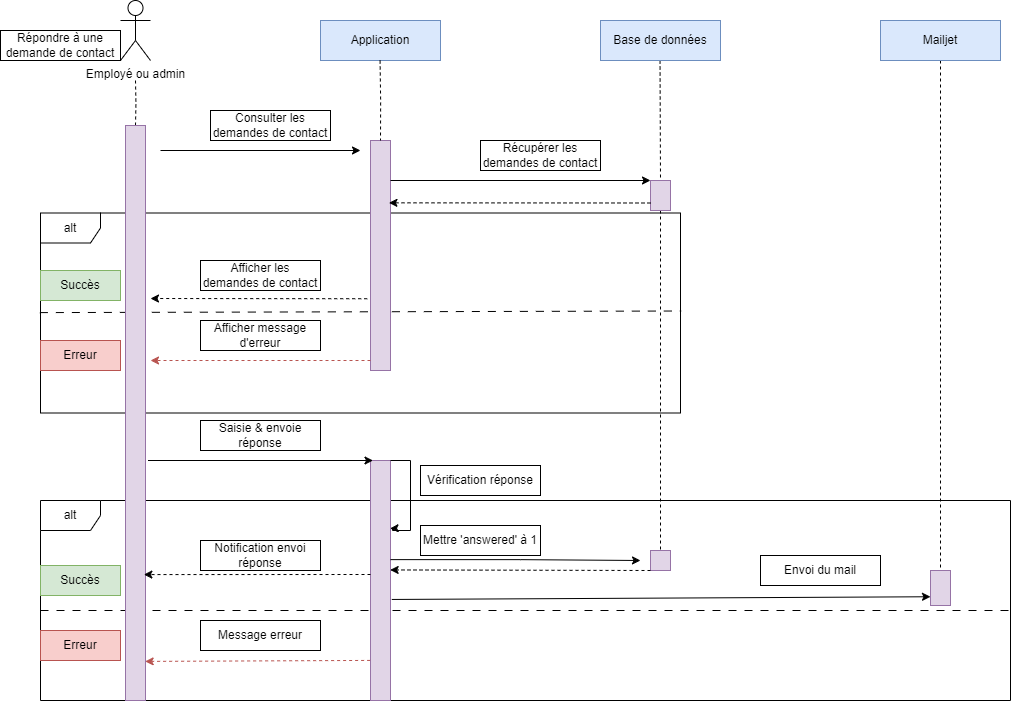

The diagram above was exported from draw.io. Its source (the exported page's mxGraphModel, read from the mxfile embedded in the PNG):
<mxGraphModel dx="2049" dy="1220" grid="1" gridSize="10" guides="1" tooltips="1" connect="1" arrows="1" fold="1" page="1" pageScale="1" pageWidth="827" pageHeight="1169" math="0" shadow="0">
  <root>
    <mxCell id="0" />
    <mxCell id="1" parent="0" />
    <mxCell id="ZGG0yqTNC3mbF27dmHaz-44" value="alt" style="shape=umlFrame;whiteSpace=wrap;html=1;pointerEvents=0;" vertex="1" parent="1">
      <mxGeometry x="40" y="560" width="970" height="200" as="geometry" />
    </mxCell>
    <mxCell id="ZGG0yqTNC3mbF27dmHaz-45" value="" style="endArrow=none;html=1;rounded=0;dashed=1;dashPattern=8 8;entryX=1.002;entryY=0.55;entryDx=0;entryDy=0;entryPerimeter=0;" edge="1" parent="1" target="ZGG0yqTNC3mbF27dmHaz-44">
      <mxGeometry width="50" height="50" relative="1" as="geometry">
        <mxPoint x="40" y="670" as="sourcePoint" />
        <mxPoint x="680" y="670" as="targetPoint" />
      </mxGeometry>
    </mxCell>
    <mxCell id="ZGG0yqTNC3mbF27dmHaz-37" value="" style="endArrow=none;html=1;rounded=0;entryX=1.001;entryY=0.49;entryDx=0;entryDy=0;entryPerimeter=0;exitX=-0.001;exitY=0.498;exitDx=0;exitDy=0;exitPerimeter=0;dashed=1;dashPattern=8 8;" edge="1" parent="1" source="ZGG0yqTNC3mbF27dmHaz-28" target="ZGG0yqTNC3mbF27dmHaz-28">
      <mxGeometry width="50" height="50" relative="1" as="geometry">
        <mxPoint x="420" y="450" as="sourcePoint" />
        <mxPoint x="470" y="400" as="targetPoint" />
      </mxGeometry>
    </mxCell>
    <mxCell id="ZGG0yqTNC3mbF27dmHaz-28" value="alt" style="shape=umlFrame;whiteSpace=wrap;html=1;pointerEvents=0;" vertex="1" parent="1">
      <mxGeometry x="40" y="272.5" width="640" height="200" as="geometry" />
    </mxCell>
    <mxCell id="ZGG0yqTNC3mbF27dmHaz-4" style="edgeStyle=orthogonalEdgeStyle;rounded=0;orthogonalLoop=1;jettySize=auto;html=1;entryX=0.5;entryY=0;entryDx=0;entryDy=0;endArrow=none;endFill=0;dashed=1;" edge="1" parent="1" target="ZGG0yqTNC3mbF27dmHaz-2">
      <mxGeometry relative="1" as="geometry">
        <mxPoint x="135" y="140" as="sourcePoint" />
      </mxGeometry>
    </mxCell>
    <mxCell id="ZGG0yqTNC3mbF27dmHaz-1" value="Employé ou admin" style="shape=umlActor;verticalLabelPosition=bottom;verticalAlign=top;html=1;outlineConnect=0;" vertex="1" parent="1">
      <mxGeometry x="120" y="60" width="30" height="60" as="geometry" />
    </mxCell>
    <mxCell id="ZGG0yqTNC3mbF27dmHaz-2" value="" style="rounded=0;whiteSpace=wrap;html=1;fillColor=#e1d5e7;strokeColor=#9673a6;" vertex="1" parent="1">
      <mxGeometry x="125" y="185" width="20" height="575" as="geometry" />
    </mxCell>
    <mxCell id="ZGG0yqTNC3mbF27dmHaz-5" value="Application" style="html=1;whiteSpace=wrap;fillColor=#dae8fc;strokeColor=#6c8ebf;" vertex="1" parent="1">
      <mxGeometry x="320" y="80" width="120" height="40" as="geometry" />
    </mxCell>
    <mxCell id="ZGG0yqTNC3mbF27dmHaz-63" style="edgeStyle=orthogonalEdgeStyle;rounded=0;orthogonalLoop=1;jettySize=auto;html=1;exitX=0.5;exitY=1;exitDx=0;exitDy=0;entryX=0.5;entryY=0;entryDx=0;entryDy=0;endArrow=none;endFill=0;dashed=1;" edge="1" parent="1" source="ZGG0yqTNC3mbF27dmHaz-6" target="ZGG0yqTNC3mbF27dmHaz-59">
      <mxGeometry relative="1" as="geometry" />
    </mxCell>
    <mxCell id="ZGG0yqTNC3mbF27dmHaz-6" value="Mailjet" style="html=1;whiteSpace=wrap;fillColor=#dae8fc;strokeColor=#6c8ebf;" vertex="1" parent="1">
      <mxGeometry x="880" y="80" width="120" height="40" as="geometry" />
    </mxCell>
    <mxCell id="ZGG0yqTNC3mbF27dmHaz-7" value="Répondre à une demande de contact" style="text;html=1;align=center;verticalAlign=middle;whiteSpace=wrap;rounded=0;strokeColor=default;fillColor=default;" vertex="1" parent="1">
      <mxGeometry y="90" width="120" height="30" as="geometry" />
    </mxCell>
    <mxCell id="ZGG0yqTNC3mbF27dmHaz-8" value="" style="rounded=0;whiteSpace=wrap;html=1;fillColor=#e1d5e7;strokeColor=#9673a6;" vertex="1" parent="1">
      <mxGeometry x="370" y="200" width="20" height="230" as="geometry" />
    </mxCell>
    <mxCell id="ZGG0yqTNC3mbF27dmHaz-10" value="" style="endArrow=classic;html=1;rounded=0;" edge="1" parent="1">
      <mxGeometry width="50" height="50" relative="1" as="geometry">
        <mxPoint x="160" y="210" as="sourcePoint" />
        <mxPoint x="360" y="210" as="targetPoint" />
      </mxGeometry>
    </mxCell>
    <mxCell id="ZGG0yqTNC3mbF27dmHaz-11" value="Erreur" style="text;html=1;align=center;verticalAlign=middle;whiteSpace=wrap;rounded=0;strokeColor=#b85450;fillColor=#f8cecc;" vertex="1" parent="1">
      <mxGeometry x="40" y="400" width="80" height="30" as="geometry" />
    </mxCell>
    <mxCell id="ZGG0yqTNC3mbF27dmHaz-55" style="edgeStyle=orthogonalEdgeStyle;rounded=0;orthogonalLoop=1;jettySize=auto;html=1;exitX=0.5;exitY=1;exitDx=0;exitDy=0;dashed=1;endArrow=none;endFill=0;" edge="1" parent="1" source="ZGG0yqTNC3mbF27dmHaz-13" target="ZGG0yqTNC3mbF27dmHaz-53">
      <mxGeometry relative="1" as="geometry" />
    </mxCell>
    <mxCell id="ZGG0yqTNC3mbF27dmHaz-13" value="" style="rounded=0;whiteSpace=wrap;html=1;fillColor=#e1d5e7;strokeColor=#9673a6;" vertex="1" parent="1">
      <mxGeometry x="650" y="240" width="20" height="30" as="geometry" />
    </mxCell>
    <mxCell id="ZGG0yqTNC3mbF27dmHaz-15" value="" style="endArrow=classic;html=1;rounded=0;entryX=0;entryY=0;entryDx=0;entryDy=0;" edge="1" parent="1" target="ZGG0yqTNC3mbF27dmHaz-13">
      <mxGeometry width="50" height="50" relative="1" as="geometry">
        <mxPoint x="390" y="240" as="sourcePoint" />
        <mxPoint x="560" y="220" as="targetPoint" />
      </mxGeometry>
    </mxCell>
    <mxCell id="ZGG0yqTNC3mbF27dmHaz-16" value="Récupérer les demandes de contact" style="text;html=1;align=center;verticalAlign=middle;whiteSpace=wrap;rounded=0;strokeColor=default;fillColor=default;" vertex="1" parent="1">
      <mxGeometry x="480" y="200" width="120" height="30" as="geometry" />
    </mxCell>
    <mxCell id="ZGG0yqTNC3mbF27dmHaz-17" style="edgeStyle=orthogonalEdgeStyle;rounded=0;orthogonalLoop=1;jettySize=auto;html=1;entryX=0.5;entryY=0;entryDx=0;entryDy=0;endArrow=none;endFill=0;dashed=1;" edge="1" parent="1" target="ZGG0yqTNC3mbF27dmHaz-8">
      <mxGeometry relative="1" as="geometry">
        <mxPoint x="379.58000000000004" y="120" as="sourcePoint" />
        <mxPoint x="379.58000000000004" y="165" as="targetPoint" />
      </mxGeometry>
    </mxCell>
    <mxCell id="ZGG0yqTNC3mbF27dmHaz-18" style="edgeStyle=orthogonalEdgeStyle;rounded=0;orthogonalLoop=1;jettySize=auto;html=1;entryX=0.5;entryY=0;entryDx=0;entryDy=0;endArrow=none;endFill=0;dashed=1;" edge="1" parent="1" target="ZGG0yqTNC3mbF27dmHaz-13">
      <mxGeometry relative="1" as="geometry">
        <mxPoint x="659.54" y="120" as="sourcePoint" />
        <mxPoint x="659.96" y="200" as="targetPoint" />
      </mxGeometry>
    </mxCell>
    <mxCell id="ZGG0yqTNC3mbF27dmHaz-26" value="" style="endArrow=classic;html=1;rounded=0;exitX=-0.164;exitY=0.688;exitDx=0;exitDy=0;dashed=1;exitPerimeter=0;" edge="1" parent="1" source="ZGG0yqTNC3mbF27dmHaz-8">
      <mxGeometry width="50" height="50" relative="1" as="geometry">
        <mxPoint x="270" y="360" as="sourcePoint" />
        <mxPoint x="150" y="358" as="targetPoint" />
      </mxGeometry>
    </mxCell>
    <mxCell id="ZGG0yqTNC3mbF27dmHaz-27" value="Afficher les demandes de contact" style="text;html=1;align=center;verticalAlign=middle;whiteSpace=wrap;rounded=0;fillColor=default;strokeColor=default;" vertex="1" parent="1">
      <mxGeometry x="200" y="320" width="120" height="30" as="geometry" />
    </mxCell>
    <mxCell id="ZGG0yqTNC3mbF27dmHaz-30" value="" style="endArrow=classic;html=1;rounded=0;exitX=0;exitY=0.75;exitDx=0;exitDy=0;entryX=0.921;entryY=0.271;entryDx=0;entryDy=0;entryPerimeter=0;dashed=1;" edge="1" parent="1" source="ZGG0yqTNC3mbF27dmHaz-13" target="ZGG0yqTNC3mbF27dmHaz-8">
      <mxGeometry width="50" height="50" relative="1" as="geometry">
        <mxPoint x="320" y="410" as="sourcePoint" />
        <mxPoint x="370" y="360" as="targetPoint" />
      </mxGeometry>
    </mxCell>
    <mxCell id="ZGG0yqTNC3mbF27dmHaz-33" value="Consulter les demandes de contact" style="text;html=1;align=center;verticalAlign=middle;whiteSpace=wrap;rounded=0;strokeColor=default;fillColor=default;" vertex="1" parent="1">
      <mxGeometry x="210" y="170" width="120" height="30" as="geometry" />
    </mxCell>
    <mxCell id="ZGG0yqTNC3mbF27dmHaz-34" value="Succès" style="text;html=1;align=center;verticalAlign=middle;whiteSpace=wrap;rounded=0;strokeColor=#82b366;fillColor=#d5e8d4;" vertex="1" parent="1">
      <mxGeometry x="40" y="330" width="80" height="30" as="geometry" />
    </mxCell>
    <mxCell id="ZGG0yqTNC3mbF27dmHaz-35" value="" style="endArrow=classic;html=1;rounded=0;exitX=0;exitY=0.5;exitDx=0;exitDy=0;entryX=1.25;entryY=0.467;entryDx=0;entryDy=0;entryPerimeter=0;dashed=1;fillColor=#f8cecc;strokeColor=#b85450;" edge="1" parent="1">
      <mxGeometry width="50" height="50" relative="1" as="geometry">
        <mxPoint x="370" y="420" as="sourcePoint" />
        <mxPoint x="150" y="420" as="targetPoint" />
      </mxGeometry>
    </mxCell>
    <mxCell id="ZGG0yqTNC3mbF27dmHaz-36" value="Afficher message d'erreur" style="text;html=1;align=center;verticalAlign=middle;whiteSpace=wrap;rounded=0;fillColor=default;strokeColor=default;" vertex="1" parent="1">
      <mxGeometry x="200" y="380" width="120" height="30" as="geometry" />
    </mxCell>
    <mxCell id="ZGG0yqTNC3mbF27dmHaz-38" value="" style="rounded=0;whiteSpace=wrap;html=1;fillColor=#e1d5e7;strokeColor=#9673a6;" vertex="1" parent="1">
      <mxGeometry x="370" y="520" width="20" height="240" as="geometry" />
    </mxCell>
    <mxCell id="ZGG0yqTNC3mbF27dmHaz-39" value="" style="endArrow=classic;html=1;rounded=0;entryX=0;entryY=0.25;entryDx=0;entryDy=0;" edge="1" parent="1">
      <mxGeometry width="50" height="50" relative="1" as="geometry">
        <mxPoint x="147.5" y="520" as="sourcePoint" />
        <mxPoint x="372.5" y="520" as="targetPoint" />
      </mxGeometry>
    </mxCell>
    <mxCell id="ZGG0yqTNC3mbF27dmHaz-40" value="Saisie &amp;amp; envoie réponse" style="text;html=1;align=center;verticalAlign=middle;whiteSpace=wrap;rounded=0;fillColor=default;strokeColor=default;" vertex="1" parent="1">
      <mxGeometry x="200" y="480" width="120" height="30" as="geometry" />
    </mxCell>
    <mxCell id="ZGG0yqTNC3mbF27dmHaz-42" style="edgeStyle=orthogonalEdgeStyle;rounded=0;orthogonalLoop=1;jettySize=auto;html=1;exitX=1;exitY=0;exitDx=0;exitDy=0;entryX=0.979;entryY=0.283;entryDx=0;entryDy=0;entryPerimeter=0;" edge="1" parent="1" source="ZGG0yqTNC3mbF27dmHaz-38" target="ZGG0yqTNC3mbF27dmHaz-38">
      <mxGeometry relative="1" as="geometry">
        <Array as="points">
          <mxPoint x="410" y="520" />
          <mxPoint x="410" y="590" />
          <mxPoint x="392" y="590" />
          <mxPoint x="392" y="588" />
        </Array>
      </mxGeometry>
    </mxCell>
    <mxCell id="ZGG0yqTNC3mbF27dmHaz-43" value="Vérification réponse" style="text;html=1;align=center;verticalAlign=middle;whiteSpace=wrap;rounded=0;fillColor=default;strokeColor=default;" vertex="1" parent="1">
      <mxGeometry x="420" y="525" width="120" height="30" as="geometry" />
    </mxCell>
    <mxCell id="ZGG0yqTNC3mbF27dmHaz-46" value="Erreur" style="text;html=1;align=center;verticalAlign=middle;whiteSpace=wrap;rounded=0;strokeColor=#b85450;fillColor=#f8cecc;" vertex="1" parent="1">
      <mxGeometry x="40" y="690" width="80" height="30" as="geometry" />
    </mxCell>
    <mxCell id="ZGG0yqTNC3mbF27dmHaz-47" value="Succès" style="text;html=1;align=center;verticalAlign=middle;whiteSpace=wrap;rounded=0;strokeColor=#82b366;fillColor=#d5e8d4;" vertex="1" parent="1">
      <mxGeometry x="40" y="625" width="80" height="30" as="geometry" />
    </mxCell>
    <mxCell id="ZGG0yqTNC3mbF27dmHaz-48" value="" style="endArrow=classic;html=1;rounded=0;exitX=0;exitY=0.475;exitDx=0;exitDy=0;exitPerimeter=0;dashed=1;entryX=0.917;entryY=0.781;entryDx=0;entryDy=0;entryPerimeter=0;" edge="1" parent="1" source="ZGG0yqTNC3mbF27dmHaz-38" target="ZGG0yqTNC3mbF27dmHaz-2">
      <mxGeometry width="50" height="50" relative="1" as="geometry">
        <mxPoint x="330" y="635" as="sourcePoint" />
        <mxPoint x="158" y="635" as="targetPoint" />
      </mxGeometry>
    </mxCell>
    <mxCell id="ZGG0yqTNC3mbF27dmHaz-49" value="Notification envoi réponse" style="text;html=1;align=center;verticalAlign=middle;whiteSpace=wrap;rounded=0;fillColor=default;strokeColor=default;" vertex="1" parent="1">
      <mxGeometry x="200" y="600" width="120" height="30" as="geometry" />
    </mxCell>
    <mxCell id="ZGG0yqTNC3mbF27dmHaz-50" value="Message erreur" style="text;html=1;align=center;verticalAlign=middle;whiteSpace=wrap;rounded=0;fillColor=default;strokeColor=default;" vertex="1" parent="1">
      <mxGeometry x="200" y="680" width="120" height="30" as="geometry" />
    </mxCell>
    <mxCell id="ZGG0yqTNC3mbF27dmHaz-52" value="" style="endArrow=classic;html=1;rounded=0;exitX=-0.019;exitY=0.833;exitDx=0;exitDy=0;exitPerimeter=0;dashed=1;entryX=0.983;entryY=0.932;entryDx=0;entryDy=0;entryPerimeter=0;fillColor=#f8cecc;strokeColor=#b85450;" edge="1" parent="1" source="ZGG0yqTNC3mbF27dmHaz-38" target="ZGG0yqTNC3mbF27dmHaz-2">
      <mxGeometry width="50" height="50" relative="1" as="geometry">
        <mxPoint x="235" y="750" as="sourcePoint" />
        <mxPoint x="150" y="720" as="targetPoint" />
      </mxGeometry>
    </mxCell>
    <mxCell id="ZGG0yqTNC3mbF27dmHaz-53" value="" style="rounded=0;whiteSpace=wrap;html=1;fillColor=#e1d5e7;strokeColor=#9673a6;" vertex="1" parent="1">
      <mxGeometry x="650" y="610" width="20" height="20" as="geometry" />
    </mxCell>
    <mxCell id="ZGG0yqTNC3mbF27dmHaz-56" style="edgeStyle=orthogonalEdgeStyle;rounded=0;orthogonalLoop=1;jettySize=auto;html=1;exitX=1;exitY=0.413;exitDx=0;exitDy=0;exitPerimeter=0;" edge="1" parent="1" source="ZGG0yqTNC3mbF27dmHaz-38">
      <mxGeometry relative="1" as="geometry">
        <mxPoint x="640" y="620" as="targetPoint" />
        <Array as="points">
          <mxPoint x="520" y="619" />
          <mxPoint x="646" y="620" />
        </Array>
      </mxGeometry>
    </mxCell>
    <mxCell id="ZGG0yqTNC3mbF27dmHaz-57" value="Mettre 'answered' à 1" style="text;html=1;align=center;verticalAlign=middle;whiteSpace=wrap;rounded=0;fillColor=default;strokeColor=default;" vertex="1" parent="1">
      <mxGeometry x="420" y="585" width="120" height="30" as="geometry" />
    </mxCell>
    <mxCell id="ZGG0yqTNC3mbF27dmHaz-58" value="Base de données" style="html=1;whiteSpace=wrap;fillColor=#dae8fc;strokeColor=#6c8ebf;" vertex="1" parent="1">
      <mxGeometry x="600" y="80" width="120" height="40" as="geometry" />
    </mxCell>
    <mxCell id="ZGG0yqTNC3mbF27dmHaz-59" value="" style="rounded=0;whiteSpace=wrap;html=1;fillColor=#e1d5e7;strokeColor=#9673a6;" vertex="1" parent="1">
      <mxGeometry x="930" y="630" width="20" height="35" as="geometry" />
    </mxCell>
    <mxCell id="ZGG0yqTNC3mbF27dmHaz-62" value="" style="endArrow=classic;html=1;rounded=0;exitX=1.064;exitY=0.579;exitDx=0;exitDy=0;exitPerimeter=0;entryX=0;entryY=0.75;entryDx=0;entryDy=0;" edge="1" parent="1" source="ZGG0yqTNC3mbF27dmHaz-38" target="ZGG0yqTNC3mbF27dmHaz-59">
      <mxGeometry width="50" height="50" relative="1" as="geometry">
        <mxPoint x="630" y="665" as="sourcePoint" />
        <mxPoint x="680" y="615" as="targetPoint" />
      </mxGeometry>
    </mxCell>
    <mxCell id="ZGG0yqTNC3mbF27dmHaz-65" value="" style="endArrow=classic;html=1;rounded=0;exitX=0;exitY=1;exitDx=0;exitDy=0;entryX=0.983;entryY=0.456;entryDx=0;entryDy=0;entryPerimeter=0;dashed=1;" edge="1" parent="1" source="ZGG0yqTNC3mbF27dmHaz-53" target="ZGG0yqTNC3mbF27dmHaz-38">
      <mxGeometry width="50" height="50" relative="1" as="geometry">
        <mxPoint x="650" y="680" as="sourcePoint" />
        <mxPoint x="410" y="630" as="targetPoint" />
      </mxGeometry>
    </mxCell>
    <mxCell id="ZGG0yqTNC3mbF27dmHaz-66" value="Envoi du mail&lt;br&gt;" style="text;html=1;align=center;verticalAlign=middle;whiteSpace=wrap;rounded=0;fillColor=default;strokeColor=default;" vertex="1" parent="1">
      <mxGeometry x="760" y="615" width="120" height="30" as="geometry" />
    </mxCell>
  </root>
</mxGraphModel>